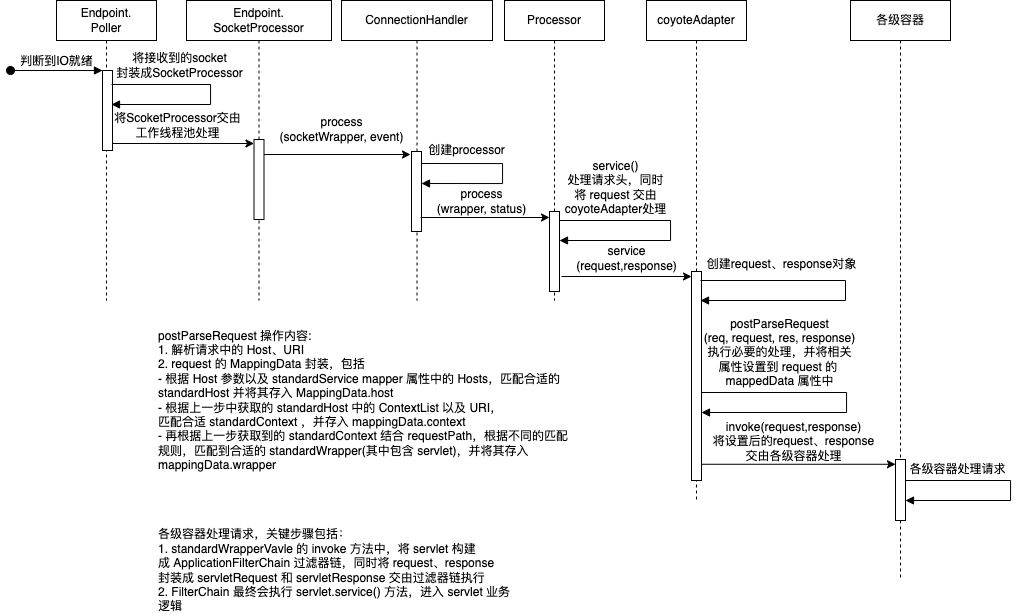

The diagram above was exported from draw.io. Its source (the exported page's mxGraphModel, read from the mxfile embedded in the PNG):
<mxGraphModel dx="1455" dy="952" grid="1" gridSize="10" guides="1" tooltips="1" connect="1" arrows="1" fold="1" page="1" pageScale="1" pageWidth="827" pageHeight="1169" math="0" shadow="0">
  <root>
    <mxCell id="yRmRjg2RKXFDfP9xBjyu-0" />
    <mxCell id="yRmRjg2RKXFDfP9xBjyu-1" parent="yRmRjg2RKXFDfP9xBjyu-0" />
    <mxCell id="9IISw6XFJa7oBhLE5swH-0" value="Endpoint.&lt;br&gt;SocketProcessor" style="shape=umlLifeline;perimeter=lifelinePerimeter;whiteSpace=wrap;html=1;container=1;collapsible=0;recursiveResize=0;outlineConnect=0;" vertex="1" parent="yRmRjg2RKXFDfP9xBjyu-1">
      <mxGeometry x="216" y="60" width="145" height="300" as="geometry" />
    </mxCell>
    <mxCell id="9IISw6XFJa7oBhLE5swH-8" value="" style="html=1;points=[];perimeter=orthogonalPerimeter;" vertex="1" parent="9IISw6XFJa7oBhLE5swH-0">
      <mxGeometry x="67.5" y="139" width="10" height="80" as="geometry" />
    </mxCell>
    <mxCell id="9IISw6XFJa7oBhLE5swH-2" value="Endpoint.&lt;br&gt;Poller" style="shape=umlLifeline;perimeter=lifelinePerimeter;whiteSpace=wrap;html=1;container=1;collapsible=0;recursiveResize=0;outlineConnect=0;" vertex="1" parent="yRmRjg2RKXFDfP9xBjyu-1">
      <mxGeometry x="86" y="60" width="100" height="300" as="geometry" />
    </mxCell>
    <mxCell id="9IISw6XFJa7oBhLE5swH-4" value="" style="html=1;points=[];perimeter=orthogonalPerimeter;" vertex="1" parent="9IISw6XFJa7oBhLE5swH-2">
      <mxGeometry x="46" y="70" width="10" height="80" as="geometry" />
    </mxCell>
    <mxCell id="9IISw6XFJa7oBhLE5swH-5" value="判断到IO就绪" style="html=1;verticalAlign=bottom;startArrow=oval;endArrow=block;startSize=8;rounded=0;" edge="1" target="9IISw6XFJa7oBhLE5swH-4" parent="9IISw6XFJa7oBhLE5swH-2">
      <mxGeometry relative="1" as="geometry">
        <mxPoint x="-46" y="70" as="sourcePoint" />
      </mxGeometry>
    </mxCell>
    <mxCell id="9IISw6XFJa7oBhLE5swH-6" value="" style="edgeStyle=orthogonalEdgeStyle;html=1;align=left;spacingLeft=2;endArrow=block;rounded=0;elbow=vertical;" edge="1" parent="9IISw6XFJa7oBhLE5swH-2">
      <mxGeometry relative="1" as="geometry">
        <mxPoint x="55" y="84" as="sourcePoint" />
        <Array as="points">
          <mxPoint x="154" y="84" />
          <mxPoint x="154" y="104" />
        </Array>
        <mxPoint x="55" y="104" as="targetPoint" />
      </mxGeometry>
    </mxCell>
    <mxCell id="9IISw6XFJa7oBhLE5swH-7" value="&lt;span style=&quot;font-size: 11px&quot;&gt;将接收到的socket&lt;br&gt;封装成SocketProcessor&lt;br&gt;&lt;/span&gt;" style="edgeLabel;html=1;align=center;verticalAlign=middle;resizable=0;points=[];" vertex="1" connectable="0" parent="9IISw6XFJa7oBhLE5swH-6">
      <mxGeometry x="-0.6" y="1" relative="1" as="geometry">
        <mxPoint x="24" y="-19" as="offset" />
      </mxGeometry>
    </mxCell>
    <mxCell id="9IISw6XFJa7oBhLE5swH-9" value="" style="rounded=0;orthogonalLoop=1;jettySize=auto;html=1;" edge="1" parent="yRmRjg2RKXFDfP9xBjyu-1" target="9IISw6XFJa7oBhLE5swH-8">
      <mxGeometry relative="1" as="geometry">
        <mxPoint x="142" y="203" as="sourcePoint" />
      </mxGeometry>
    </mxCell>
    <mxCell id="9IISw6XFJa7oBhLE5swH-10" value="将ScoketProcessor交由&lt;br&gt;工作线程池处理" style="edgeLabel;html=1;align=center;verticalAlign=middle;resizable=0;points=[];" vertex="1" connectable="0" parent="9IISw6XFJa7oBhLE5swH-9">
      <mxGeometry x="-0.1027" y="-1" relative="1" as="geometry">
        <mxPoint x="1" y="-20" as="offset" />
      </mxGeometry>
    </mxCell>
    <mxCell id="9IISw6XFJa7oBhLE5swH-16" value="ConnectionHandler" style="shape=umlLifeline;perimeter=lifelinePerimeter;whiteSpace=wrap;html=1;container=1;collapsible=0;recursiveResize=0;outlineConnect=0;" vertex="1" parent="yRmRjg2RKXFDfP9xBjyu-1">
      <mxGeometry x="371" y="60" width="151" height="300" as="geometry" />
    </mxCell>
    <mxCell id="9IISw6XFJa7oBhLE5swH-18" value="" style="html=1;points=[];perimeter=orthogonalPerimeter;" vertex="1" parent="9IISw6XFJa7oBhLE5swH-16">
      <mxGeometry x="70" y="151" width="10" height="80" as="geometry" />
    </mxCell>
    <mxCell id="9IISw6XFJa7oBhLE5swH-21" value="" style="edgeStyle=orthogonalEdgeStyle;html=1;align=left;spacingLeft=2;endArrow=block;rounded=0;elbow=vertical;fontSize=11;" edge="1" parent="9IISw6XFJa7oBhLE5swH-16">
      <mxGeometry relative="1" as="geometry">
        <mxPoint x="80" y="163" as="sourcePoint" />
        <Array as="points">
          <mxPoint x="161" y="163" />
          <mxPoint x="161" y="183" />
        </Array>
        <mxPoint x="80" y="183" as="targetPoint" />
      </mxGeometry>
    </mxCell>
    <mxCell id="9IISw6XFJa7oBhLE5swH-22" value="&lt;span style=&quot;font-size: 11px&quot;&gt;创建processor&lt;br&gt;&lt;/span&gt;" style="edgeLabel;html=1;align=center;verticalAlign=middle;resizable=0;points=[];fontSize=11;" vertex="1" connectable="0" parent="9IISw6XFJa7oBhLE5swH-21">
      <mxGeometry x="-0.6" y="1" relative="1" as="geometry">
        <mxPoint x="8" y="-13" as="offset" />
      </mxGeometry>
    </mxCell>
    <mxCell id="9IISw6XFJa7oBhLE5swH-19" value="" style="edgeStyle=none;rounded=0;orthogonalLoop=1;jettySize=auto;html=1;" edge="1" parent="yRmRjg2RKXFDfP9xBjyu-1">
      <mxGeometry relative="1" as="geometry">
        <mxPoint x="293.5" y="214" as="sourcePoint" />
        <mxPoint x="440" y="214" as="targetPoint" />
      </mxGeometry>
    </mxCell>
    <mxCell id="9IISw6XFJa7oBhLE5swH-20" value="&lt;span style=&quot;font-size: 11px;&quot;&gt;process&lt;br style=&quot;font-size: 11px;&quot;&gt;(socketWrapper, event)&lt;/span&gt;" style="edgeLabel;html=1;align=center;verticalAlign=middle;resizable=0;points=[];fontSize=11;" vertex="1" connectable="0" parent="9IISw6XFJa7oBhLE5swH-19">
      <mxGeometry x="-0.0563" y="2" relative="1" as="geometry">
        <mxPoint x="7" y="-24" as="offset" />
      </mxGeometry>
    </mxCell>
    <mxCell id="9IISw6XFJa7oBhLE5swH-23" value="Processor" style="shape=umlLifeline;perimeter=lifelinePerimeter;whiteSpace=wrap;html=1;container=1;collapsible=0;recursiveResize=0;outlineConnect=0;fontSize=11;" vertex="1" parent="yRmRjg2RKXFDfP9xBjyu-1">
      <mxGeometry x="534" y="60" width="100" height="300" as="geometry" />
    </mxCell>
    <mxCell id="9IISw6XFJa7oBhLE5swH-24" value="" style="html=1;points=[];perimeter=orthogonalPerimeter;" vertex="1" parent="9IISw6XFJa7oBhLE5swH-23">
      <mxGeometry x="45" y="211" width="10" height="80" as="geometry" />
    </mxCell>
    <mxCell id="9IISw6XFJa7oBhLE5swH-27" value="" style="edgeStyle=orthogonalEdgeStyle;html=1;align=left;spacingLeft=2;endArrow=block;rounded=0;elbow=vertical;fontSize=11;" edge="1" parent="9IISw6XFJa7oBhLE5swH-23">
      <mxGeometry relative="1" as="geometry">
        <mxPoint x="55" y="220" as="sourcePoint" />
        <Array as="points">
          <mxPoint x="166" y="220" />
          <mxPoint x="166" y="240" />
        </Array>
        <mxPoint x="55" y="240" as="targetPoint" />
      </mxGeometry>
    </mxCell>
    <mxCell id="9IISw6XFJa7oBhLE5swH-28" value="&lt;span style=&quot;font-size: 11px&quot;&gt;service()&lt;br&gt;处理请求头，同时&lt;br&gt;将 request 交由&lt;br&gt;coyoteAdapter处理&lt;br&gt;&lt;/span&gt;" style="edgeLabel;html=1;align=center;verticalAlign=middle;resizable=0;points=[];fontSize=11;" vertex="1" connectable="0" parent="9IISw6XFJa7oBhLE5swH-27">
      <mxGeometry x="-0.6" y="1" relative="1" as="geometry">
        <mxPoint x="7" y="-33" as="offset" />
      </mxGeometry>
    </mxCell>
    <mxCell id="9IISw6XFJa7oBhLE5swH-25" value="" style="edgeStyle=none;rounded=0;orthogonalLoop=1;jettySize=auto;html=1;fontSize=11;" edge="1" parent="yRmRjg2RKXFDfP9xBjyu-1" target="9IISw6XFJa7oBhLE5swH-24">
      <mxGeometry relative="1" as="geometry">
        <mxPoint x="450" y="277" as="sourcePoint" />
      </mxGeometry>
    </mxCell>
    <mxCell id="9IISw6XFJa7oBhLE5swH-26" value="&lt;span style=&quot;font-size: 11px&quot;&gt;process&lt;br&gt;(wrapper, status)&lt;/span&gt;" style="edgeLabel;html=1;align=center;verticalAlign=middle;resizable=0;points=[];fontSize=11;" vertex="1" connectable="0" parent="9IISw6XFJa7oBhLE5swH-25">
      <mxGeometry x="-0.0652" y="-1" relative="1" as="geometry">
        <mxPoint y="-18" as="offset" />
      </mxGeometry>
    </mxCell>
    <mxCell id="9IISw6XFJa7oBhLE5swH-29" value="coyoteAdapter" style="shape=umlLifeline;perimeter=lifelinePerimeter;whiteSpace=wrap;html=1;container=1;collapsible=0;recursiveResize=0;outlineConnect=0;fontSize=11;" vertex="1" parent="yRmRjg2RKXFDfP9xBjyu-1">
      <mxGeometry x="676" y="60" width="100" height="500" as="geometry" />
    </mxCell>
    <mxCell id="9IISw6XFJa7oBhLE5swH-38" value="" style="html=1;points=[];perimeter=orthogonalPerimeter;" vertex="1" parent="9IISw6XFJa7oBhLE5swH-29">
      <mxGeometry x="45" y="271" width="10" height="209" as="geometry" />
    </mxCell>
    <mxCell id="9IISw6XFJa7oBhLE5swH-40" value="" style="edgeStyle=orthogonalEdgeStyle;html=1;align=left;spacingLeft=2;endArrow=block;rounded=0;elbow=vertical;fontSize=11;" edge="1" parent="9IISw6XFJa7oBhLE5swH-29">
      <mxGeometry relative="1" as="geometry">
        <mxPoint x="55" y="392" as="sourcePoint" />
        <Array as="points">
          <mxPoint x="200" y="392" />
          <mxPoint x="200" y="412" />
        </Array>
        <mxPoint x="55" y="412" as="targetPoint" />
      </mxGeometry>
    </mxCell>
    <mxCell id="9IISw6XFJa7oBhLE5swH-41" value="&lt;span style=&quot;font-size: 11px&quot;&gt;postParseRequest&lt;br&gt;(req, request, res, response)&lt;br&gt;执行必要的处理，并将相关&lt;br&gt;属性设置到 request 的 &lt;br&gt;mappedData 属性中&lt;br&gt;&lt;/span&gt;" style="edgeLabel;html=1;align=center;verticalAlign=middle;resizable=0;points=[];fontSize=11;" vertex="1" connectable="0" parent="9IISw6XFJa7oBhLE5swH-40">
      <mxGeometry x="-0.6" y="1" relative="1" as="geometry">
        <mxPoint x="15" y="-40" as="offset" />
      </mxGeometry>
    </mxCell>
    <mxCell id="9IISw6XFJa7oBhLE5swH-43" value="" style="edgeStyle=orthogonalEdgeStyle;html=1;align=left;spacingLeft=2;endArrow=block;rounded=0;elbow=vertical;fontSize=11;" edge="1" parent="9IISw6XFJa7oBhLE5swH-29">
      <mxGeometry relative="1" as="geometry">
        <mxPoint x="54" y="280" as="sourcePoint" />
        <Array as="points">
          <mxPoint x="199" y="280" />
          <mxPoint x="199" y="300" />
        </Array>
        <mxPoint x="54" y="300" as="targetPoint" />
      </mxGeometry>
    </mxCell>
    <mxCell id="9IISw6XFJa7oBhLE5swH-45" value="创建request、response对象" style="edgeLabel;html=1;align=center;verticalAlign=middle;resizable=0;points=[];fontSize=11;" vertex="1" connectable="0" parent="9IISw6XFJa7oBhLE5swH-43">
      <mxGeometry x="-0.5617" relative="1" as="geometry">
        <mxPoint x="12" y="-17" as="offset" />
      </mxGeometry>
    </mxCell>
    <mxCell id="9IISw6XFJa7oBhLE5swH-37" value="" style="edgeStyle=none;rounded=0;orthogonalLoop=1;jettySize=auto;html=1;fontSize=11;" edge="1" target="9IISw6XFJa7oBhLE5swH-38" parent="yRmRjg2RKXFDfP9xBjyu-1">
      <mxGeometry relative="1" as="geometry">
        <mxPoint x="591" y="336" as="sourcePoint" />
      </mxGeometry>
    </mxCell>
    <mxCell id="9IISw6XFJa7oBhLE5swH-39" value="&lt;span style=&quot;font-size: 11px&quot;&gt;service&lt;br&gt;(request,response)&lt;/span&gt;" style="edgeLabel;html=1;align=center;verticalAlign=middle;resizable=0;points=[];fontSize=11;" vertex="1" connectable="0" parent="9IISw6XFJa7oBhLE5swH-37">
      <mxGeometry x="-0.0063" y="1" relative="1" as="geometry">
        <mxPoint y="-18" as="offset" />
      </mxGeometry>
    </mxCell>
    <mxCell id="9IISw6XFJa7oBhLE5swH-42" value="postParseRequest 操作内容:&lt;br&gt;1. 解析请求中的 Host、URI&lt;br&gt;2. request 的 MappingData 封装，包括&lt;br&gt;- 根据 Host 参数以及 standardService mapper 属性中的 Hosts，匹配合适的&lt;br&gt;standardHost 并将其存入 MappingData.host&lt;br&gt;- 根据上一步中获取的 standardHost 中的 ContextList 以及 URI，&lt;br&gt;匹配合适 standardContext ，并存入 mappingData.context&lt;br&gt;- 再根据上一步获取到的 standardContext 结合 requestPath，根据不同的匹配&lt;br&gt;规则，匹配到合适的 standardWrapper(其中包含 servlet)，并将其存入&lt;br&gt;mappingData.wrapper" style="text;html=1;align=left;verticalAlign=middle;resizable=0;points=[];autosize=1;strokeColor=none;fillColor=none;fontSize=11;" vertex="1" parent="yRmRjg2RKXFDfP9xBjyu-1">
      <mxGeometry x="186" y="390" width="430" height="140" as="geometry" />
    </mxCell>
    <mxCell id="9IISw6XFJa7oBhLE5swH-46" value="各级容器" style="shape=umlLifeline;perimeter=lifelinePerimeter;whiteSpace=wrap;html=1;container=1;collapsible=0;recursiveResize=0;outlineConnect=0;fontSize=11;" vertex="1" parent="yRmRjg2RKXFDfP9xBjyu-1">
      <mxGeometry x="880" y="60" width="100" height="580" as="geometry" />
    </mxCell>
    <mxCell id="9IISw6XFJa7oBhLE5swH-48" value="" style="html=1;points=[];perimeter=orthogonalPerimeter;" vertex="1" parent="9IISw6XFJa7oBhLE5swH-46">
      <mxGeometry x="45" y="459" width="10" height="61" as="geometry" />
    </mxCell>
    <mxCell id="9IISw6XFJa7oBhLE5swH-47" value="" style="edgeStyle=none;rounded=0;orthogonalLoop=1;jettySize=auto;html=1;fontSize=11;exitX=0.988;exitY=0.93;exitDx=0;exitDy=0;exitPerimeter=0;" edge="1" parent="yRmRjg2RKXFDfP9xBjyu-1">
      <mxGeometry relative="1" as="geometry">
        <mxPoint x="730.8799999999997" y="523.7700000000002" as="sourcePoint" />
        <mxPoint x="925" y="523.7700000000002" as="targetPoint" />
      </mxGeometry>
    </mxCell>
    <mxCell id="9IISw6XFJa7oBhLE5swH-49" value="invoke(request,response)&lt;br&gt;将设置后的request、response&lt;br&gt;交由各级容器处理" style="edgeLabel;html=1;align=center;verticalAlign=middle;resizable=0;points=[];fontSize=11;" vertex="1" connectable="0" parent="9IISw6XFJa7oBhLE5swH-47">
      <mxGeometry x="-0.0545" y="2" relative="1" as="geometry">
        <mxPoint y="-21" as="offset" />
      </mxGeometry>
    </mxCell>
    <mxCell id="9IISw6XFJa7oBhLE5swH-51" value="" style="edgeStyle=orthogonalEdgeStyle;html=1;align=left;spacingLeft=2;endArrow=block;rounded=0;elbow=vertical;fontSize=11;" edge="1" parent="yRmRjg2RKXFDfP9xBjyu-1">
      <mxGeometry relative="1" as="geometry">
        <mxPoint x="935" y="540" as="sourcePoint" />
        <Array as="points">
          <mxPoint x="1040" y="540" />
          <mxPoint x="1040" y="560" />
        </Array>
        <mxPoint x="935" y="560" as="targetPoint" />
      </mxGeometry>
    </mxCell>
    <mxCell id="9IISw6XFJa7oBhLE5swH-52" value="&lt;span style=&quot;font-size: 11px&quot;&gt;各级容器处理请求&lt;br&gt;&lt;/span&gt;" style="edgeLabel;html=1;align=center;verticalAlign=middle;resizable=0;points=[];fontSize=11;" vertex="1" connectable="0" parent="9IISw6XFJa7oBhLE5swH-51">
      <mxGeometry x="-0.6" y="1" relative="1" as="geometry">
        <mxPoint x="6" y="-11" as="offset" />
      </mxGeometry>
    </mxCell>
    <mxCell id="9IISw6XFJa7oBhLE5swH-53" value="各级容器处理请求，关键步骤包括：&lt;br&gt;1. standardWrapperVavle 的 invoke 方法中，将 servlet 构建&lt;br&gt;成&amp;nbsp;ApplicationFilterChain 过滤器链，同时将 request、response&lt;br&gt;封装成 servletRequest 和 servletResponse 交由过滤器链执行&lt;br&gt;2. FilterChain 最终会执行 servlet.service() 方法，进入 servlet 业务&lt;br&gt;逻辑" style="text;html=1;align=left;verticalAlign=middle;resizable=0;points=[];autosize=1;strokeColor=none;fillColor=none;fontSize=11;" vertex="1" parent="yRmRjg2RKXFDfP9xBjyu-1">
      <mxGeometry x="186" y="590" width="370" height="80" as="geometry" />
    </mxCell>
  </root>
</mxGraphModel>